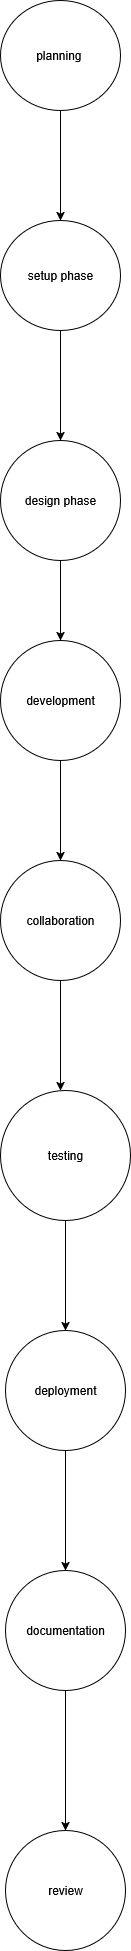

The diagram above was exported from draw.io. Its source (the exported page's mxGraphModel, read from the mxfile embedded in the PNG):
<mxGraphModel dx="1310" dy="755" grid="1" gridSize="10" guides="1" tooltips="1" connect="1" arrows="1" fold="1" page="1" pageScale="1" pageWidth="850" pageHeight="1100" math="0" shadow="0">
  <root>
    <mxCell id="0" />
    <mxCell id="1" parent="0" />
    <mxCell id="65qkiLukANbEcFAhu8aI-17" style="edgeStyle=orthogonalEdgeStyle;rounded=0;orthogonalLoop=1;jettySize=auto;html=1;exitX=0.5;exitY=1;exitDx=0;exitDy=0;entryX=0.5;entryY=0;entryDx=0;entryDy=0;" edge="1" parent="1" source="65qkiLukANbEcFAhu8aI-3" target="65qkiLukANbEcFAhu8aI-8">
      <mxGeometry relative="1" as="geometry" />
    </mxCell>
    <mxCell id="65qkiLukANbEcFAhu8aI-3" value="setup phase" style="ellipse;whiteSpace=wrap;html=1;" vertex="1" parent="1">
      <mxGeometry x="790" y="260" width="120" height="110" as="geometry" />
    </mxCell>
    <mxCell id="65qkiLukANbEcFAhu8aI-4" value="review" style="ellipse;whiteSpace=wrap;html=1;" vertex="1" parent="1">
      <mxGeometry x="795" y="1870" width="120" height="120" as="geometry" />
    </mxCell>
    <mxCell id="65qkiLukANbEcFAhu8aI-21" value="" style="edgeStyle=orthogonalEdgeStyle;rounded=0;orthogonalLoop=1;jettySize=auto;html=1;" edge="1" parent="1" source="65qkiLukANbEcFAhu8aI-5" target="65qkiLukANbEcFAhu8aI-10">
      <mxGeometry relative="1" as="geometry" />
    </mxCell>
    <mxCell id="65qkiLukANbEcFAhu8aI-5" value="deployment" style="ellipse;whiteSpace=wrap;html=1;" vertex="1" parent="1">
      <mxGeometry x="795" y="1370" width="120" height="120" as="geometry" />
    </mxCell>
    <mxCell id="65qkiLukANbEcFAhu8aI-16" style="edgeStyle=orthogonalEdgeStyle;rounded=0;orthogonalLoop=1;jettySize=auto;html=1;exitX=0.5;exitY=1;exitDx=0;exitDy=0;entryX=0.5;entryY=0;entryDx=0;entryDy=0;" edge="1" parent="1" source="65qkiLukANbEcFAhu8aI-6" target="65qkiLukANbEcFAhu8aI-3">
      <mxGeometry relative="1" as="geometry" />
    </mxCell>
    <mxCell id="65qkiLukANbEcFAhu8aI-6" value="planning&amp;nbsp;" style="ellipse;whiteSpace=wrap;html=1;" vertex="1" parent="1">
      <mxGeometry x="790" y="40" width="120" height="110" as="geometry" />
    </mxCell>
    <mxCell id="65qkiLukANbEcFAhu8aI-20" style="edgeStyle=orthogonalEdgeStyle;rounded=0;orthogonalLoop=1;jettySize=auto;html=1;exitX=0.5;exitY=1;exitDx=0;exitDy=0;" edge="1" parent="1" source="65qkiLukANbEcFAhu8aI-7" target="65qkiLukANbEcFAhu8aI-5">
      <mxGeometry relative="1" as="geometry" />
    </mxCell>
    <mxCell id="65qkiLukANbEcFAhu8aI-7" value="testing" style="ellipse;whiteSpace=wrap;html=1;" vertex="1" parent="1">
      <mxGeometry x="790" y="1130" width="130" height="130" as="geometry" />
    </mxCell>
    <mxCell id="65qkiLukANbEcFAhu8aI-18" style="edgeStyle=orthogonalEdgeStyle;rounded=0;orthogonalLoop=1;jettySize=auto;html=1;exitX=0.5;exitY=1;exitDx=0;exitDy=0;entryX=0.5;entryY=0;entryDx=0;entryDy=0;" edge="1" parent="1" source="65qkiLukANbEcFAhu8aI-8" target="65qkiLukANbEcFAhu8aI-9">
      <mxGeometry relative="1" as="geometry" />
    </mxCell>
    <mxCell id="65qkiLukANbEcFAhu8aI-8" value="design phase" style="ellipse;whiteSpace=wrap;html=1;" vertex="1" parent="1">
      <mxGeometry x="790" y="480" width="120" height="120" as="geometry" />
    </mxCell>
    <mxCell id="65qkiLukANbEcFAhu8aI-24" style="edgeStyle=orthogonalEdgeStyle;rounded=0;orthogonalLoop=1;jettySize=auto;html=1;exitX=0.5;exitY=1;exitDx=0;exitDy=0;entryX=0.5;entryY=0;entryDx=0;entryDy=0;" edge="1" parent="1" source="65qkiLukANbEcFAhu8aI-9" target="65qkiLukANbEcFAhu8aI-12">
      <mxGeometry relative="1" as="geometry" />
    </mxCell>
    <mxCell id="65qkiLukANbEcFAhu8aI-9" value="development" style="ellipse;whiteSpace=wrap;html=1;" vertex="1" parent="1">
      <mxGeometry x="790" y="680" width="120" height="120" as="geometry" />
    </mxCell>
    <mxCell id="65qkiLukANbEcFAhu8aI-22" style="edgeStyle=orthogonalEdgeStyle;rounded=0;orthogonalLoop=1;jettySize=auto;html=1;exitX=0.5;exitY=1;exitDx=0;exitDy=0;entryX=0.5;entryY=0;entryDx=0;entryDy=0;" edge="1" parent="1" source="65qkiLukANbEcFAhu8aI-10" target="65qkiLukANbEcFAhu8aI-4">
      <mxGeometry relative="1" as="geometry" />
    </mxCell>
    <mxCell id="65qkiLukANbEcFAhu8aI-10" value="documentation" style="ellipse;whiteSpace=wrap;html=1;" vertex="1" parent="1">
      <mxGeometry x="795" y="1610" width="120" height="120" as="geometry" />
    </mxCell>
    <mxCell id="65qkiLukANbEcFAhu8aI-19" style="edgeStyle=orthogonalEdgeStyle;rounded=0;orthogonalLoop=1;jettySize=auto;html=1;exitX=0.5;exitY=1;exitDx=0;exitDy=0;" edge="1" parent="1" source="65qkiLukANbEcFAhu8aI-12">
      <mxGeometry relative="1" as="geometry">
        <mxPoint x="850" y="1130" as="targetPoint" />
      </mxGeometry>
    </mxCell>
    <mxCell id="65qkiLukANbEcFAhu8aI-12" value="collaboration" style="ellipse;whiteSpace=wrap;html=1;" vertex="1" parent="1">
      <mxGeometry x="790" y="900" width="120" height="120" as="geometry" />
    </mxCell>
  </root>
</mxGraphModel>